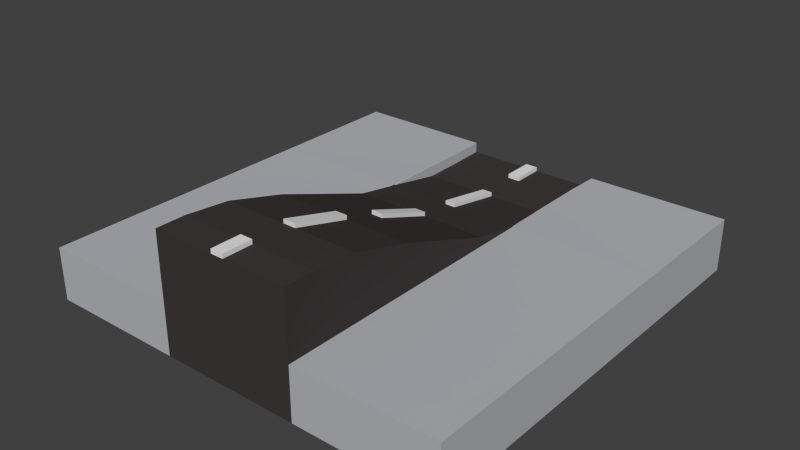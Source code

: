 # Source: Street_Elevated_Ramp.blend  (saved by Blender 2.76.0; exported with 4.5.12 LTS)
import bpy
from mathutils import Matrix  # noqa: F401  (used for matrix-valued properties, if any)

bpy.ops.wm.read_factory_settings(use_empty=True)
scene = bpy.context.scene
scene.name = 'Scene'

# ---- collections
col_collection_1 = bpy.data.collections.new('Collection 1'); scene.collection.children.link(col_collection_1)

# ---- materials (node trees are filled in below, after node groups)
mat_grey = bpy.data.materials.new('Grey')
mat_grey.alpha_threshold = 0.0
mat_grey.diffuse_color = (0.4654, 0.4756, 0.5071, 1.0)
mat_grey.roughness = 0.5
mat_black = bpy.data.materials.new('Black')
mat_black.alpha_threshold = 0.0
mat_black.diffuse_color = (0.05222, 0.04312, 0.04312, 1.0)
mat_black.roughness = 0.5
mat_white = bpy.data.materials.new('White')
mat_white.alpha_threshold = 0.0
mat_white.roughness = 0.5

# ---- material node trees

# ---- world
world_world = bpy.data.worlds.new('World'); scene.world = world_world
world_world.color = (0.05088, 0.05088, 0.05088)
world_world.use_sun_shadow = False
world_world.sun_shadow_jitter_overblur = 0.0
world_world.cycles.sampling_method = 'MANUAL'
world_world.cycles.sample_map_resolution = 256

# ---- meshes
me_cube_018 = bpy.data.meshes.new('Cube.018')
me_cube_018.from_pydata([(-0.3333, -1.0, 0.09862), (-0.3271, 0.6325, 0.1491), (-0.3333, 0.3571, 0.15), (-0.3333, 0.1429, 0.15), (-0.3333, -0.1429, 0.15), (-0.3333, -0.3571, 0.15), (-0.3333, -0.6429, 0.15), (-0.3333, -0.8571, 0.15), (-1.0, 0.3571, 0.15), (-1.0, 0.1429, 0.15), (-1.0, -0.1429, 0.15), (-1.0, -0.3571, 0.15), (-1.0, -0.6429, 0.15), (-1.0, -0.8571, 0.15), (-1.0, -1.0, 0.15), (-0.3333, -1.0, 0.15), (-0.3333, -1.0, 0.4599), (-0.0303, -1.0, 0.4599), (-0.3333, -0.8571, 0.4599), (-0.3332, -0.6431, 0.4392), (-0.332, -0.3593, 0.3634), (-0.3307, -0.1473, 0.2877), (-0.3288, 0.1353, 0.1874), (-0.3277, 0.36, 0.1484), (-0.327, 0.6324, 0.09778), (-0.0303, -0.8571, 0.4599), (-0.03022, -0.643, 0.4392), (-0.02922, -0.3589, 0.3635), (-0.02799, -0.1467, 0.2878), (-0.02626, 0.1362, 0.1875), (-0.02526, 0.3488, 0.1487), (-0.02471, 0.6336, 0.09802), (-0.0303, -1.0, 0.4799), (-0.0303, -0.8571, 0.4799), (-0.03023, -0.643, 0.4592), (-0.02925, -0.3589, 0.3835), (-0.02802, -0.1466, 0.3078), (-0.02628, 0.1362, 0.2076), (-0.02527, 0.3488, 0.1673), (-0.02471, 0.6336, 0.118), (-1.0, 1.001, -0.101), (-1.0, 1.001, 0.09894), (-1.0, -1.0, -0.1), (-1.0, -1.0, 0.1), (-0.3334, 1.001, 0.1), (-0.3282, 1.001, -0.1018), (-0.3333, -1.0, -0.1), (-0.03039, 1.001, 0.1002), (-0.03067, 1.001, -0.1016), (-0.0303, -1.0, 0.1), (-0.0303, -1.0, -0.1), (-1.0, -0.8571, 0.1), (-1.0, -0.6429, 0.1), (-1.0, -0.358, 0.09981), (-1.0, -0.1451, 0.09953), (-1.0, 0.1387, 0.09912), (-1.0, 0.3519, 0.09887), (-1.0, 0.637, 0.09874), (-1.0, 0.8516, 0.09882), (-1.0, 0.8519, -0.1011), (-1.0, 0.6373, -0.1012), (-1.0, 0.3521, -0.1011), (-1.0, 0.139, -0.1008), (-1.0, -0.1449, -0.1004), (-1.0, -0.3579, -0.1002), (-1.0, -0.6429, -0.1), (-1.0, -0.8571, -0.1), (-0.3274, 0.8473, 0.0998), (-0.3277, 0.8478, -0.102), (-0.3274, 0.633, -0.1021), (-0.3279, 0.3482, -0.1019), (-0.329, 0.1356, -0.1015), (-0.3307, -0.1472, -0.1009), (-0.3319, -0.3594, -0.1005), (-0.3331, -0.6432, -0.1001), (-0.3333, -0.8571, -0.1), (-0.03009, 0.8488, -0.1018), (-0.02498, 0.634, -0.1019), (-0.0255, 0.3492, -0.1017), (-0.02643, 0.1364, -0.1014), (-0.02801, -0.1467, -0.1008), (-0.02915, -0.3591, -0.1004), (-0.03017, -0.6431, -0.1), (-0.0303, -0.8571, -0.1), (-0.02978, 0.8484, 0.1), (-0.3274, 0.8474, 0.1493), (-1.0, 0.8516, 0.1502), (-1.0, 0.637, 0.1501), (-0.03039, 1.001, 0.1197), (-0.02978, 0.8484, 0.1195), (-0.3335, 1.001, 0.1495), (-1.0, 1.001, 0.1503), (0.3333, -1.0, 0.09862), (0.3271, 0.6325, 0.1491), (0.3333, 0.3571, 0.15), (0.3333, 0.1429, 0.15), (0.3333, -0.1429, 0.15), (0.3333, -0.3571, 0.15), (0.3333, -0.6429, 0.15), (0.3333, -0.8571, 0.15), (1.0, 0.3571, 0.15), (1.0, 0.1429, 0.15), (1.0, -0.1429, 0.15), (1.0, -0.3571, 0.15), (1.0, -0.6429, 0.15), (1.0, -0.8571, 0.15), (1.0, -1.0, 0.15), (0.3333, -1.0, 0.15), (0.3333, -1.0, 0.4599), (0.0303, -1.0, 0.4599), (0.3333, -0.8571, 0.4599), (0.3332, -0.6431, 0.4392), (0.332, -0.3593, 0.3634), (0.3307, -0.1473, 0.2877), (0.3288, 0.1353, 0.1874), (0.3277, 0.36, 0.1484), (0.327, 0.6324, 0.09778), (0.0303, -0.8571, 0.4599), (0.03022, -0.643, 0.4392), (0.02922, -0.3589, 0.3635), (0.02799, -0.1467, 0.2878), (0.02626, 0.1362, 0.1875), (0.02526, 0.3488, 0.1487), (0.02471, 0.6336, 0.09802), (0.0303, -1.0, 0.4799), (0.0303, -0.8571, 0.4799), (0.03023, -0.643, 0.4592), (0.02925, -0.3589, 0.3835), (0.02802, -0.1466, 0.3078), (0.02628, 0.1362, 0.2076), (0.02527, 0.3488, 0.1673), (0.02471, 0.6336, 0.118), (0.9999, 1.001, -0.101), (0.9999, 1.001, 0.09894), (1.0, -1.0, -0.1), (1.0, -1.0, 0.1), (0.3332, 1.001, 0.1), (0.3282, 1.001, -0.1018), (0.3333, -1.0, -0.1), (0.03039, 1.001, 0.1002), (0.03067, 1.001, -0.1016), (0.0303, -1.0, 0.1), (0.0303, -1.0, -0.1), (1.0, -0.8571, 0.1), (1.0, -0.6429, 0.1), (1.0, -0.358, 0.09981), (1.0, -0.1451, 0.09953), (0.9999, 0.1387, 0.09912), (0.9999, 0.3519, 0.09887), (0.9999, 0.637, 0.09874), (0.9999, 0.8516, 0.09882), (0.9999, 0.8519, -0.1011), (0.9999, 0.6373, -0.1012), (0.9999, 0.3521, -0.1011), (0.9999, 0.139, -0.1008), (1.0, -0.1449, -0.1004), (1.0, -0.3579, -0.1002), (1.0, -0.6429, -0.1), (1.0, -0.8571, -0.1), (0.3274, 0.8473, 0.0998), (0.3277, 0.8478, -0.102), (0.3274, 0.633, -0.1021), (0.3279, 0.3482, -0.1019), (0.329, 0.1356, -0.1015), (0.3307, -0.1472, -0.1009), (0.3319, -0.3594, -0.1005), (0.3331, -0.6432, -0.1001), (0.3333, -0.8571, -0.1), (0.03009, 0.8488, -0.1018), (0.02498, 0.634, -0.1019), (0.0255, 0.3492, -0.1017), (0.02643, 0.1364, -0.1014), (0.02801, -0.1467, -0.1008), (0.02915, -0.3591, -0.1004), (0.03017, -0.6431, -0.1), (0.0303, -0.8571, -0.1), (0.02978, 0.8484, 0.1), (0.3274, 0.8474, 0.1493), (0.9999, 0.8516, 0.1502), (0.9999, 0.637, 0.1501), (0.03039, 1.001, 0.1197), (0.02978, 0.8484, 0.1195), (0.3332, 1.001, 0.1495), (0.9999, 1.001, 0.1503)], [], [(13, 7, 6, 12), (57, 56, 8, 87), (56, 55, 9, 8), (52, 51, 13, 12), (49, 0, 46, 50), (55, 54, 10, 9), (1, 2, 23, 24), (51, 43, 14, 13), (1, 24, 67, 85), (9, 3, 2, 8), (14, 15, 7, 13), (10, 4, 3, 9), (11, 5, 4, 10), (12, 6, 5, 11), (109, 17, 49, 141), (118, 126, 34, 26), (16, 17, 25, 18), (17, 32, 33, 25), (121, 122, 30, 29), (18, 25, 26, 19), (19, 26, 27, 20), (20, 27, 28, 21), (21, 28, 29, 22), (22, 29, 30, 23), (23, 30, 31, 24), (33, 125, 117, 25), (34, 126, 127, 35), (36, 128, 129, 37), (26, 34, 35, 27), (30, 38, 39, 31), (38, 130, 131, 39), (28, 36, 37, 29), (181, 180, 88, 89), (43, 51, 66, 42), (41, 44, 45, 40), (44, 47, 48, 45), (109, 124, 32, 17), (123, 176, 84, 31), (40, 45, 68, 59), (45, 48, 76, 68), (28, 120, 128, 36), (86, 85, 90, 91), (50, 142, 141, 49), (67, 84, 47, 44), (68, 76, 77, 69), (69, 77, 78, 70), (70, 78, 79, 71), (71, 79, 80, 72), (72, 80, 81, 73), (73, 81, 82, 74), (74, 82, 83, 75), (75, 83, 50, 46), (59, 68, 69, 60), (60, 69, 70, 61), (61, 70, 71, 62), (62, 71, 72, 63), (63, 72, 73, 64), (64, 73, 74, 65), (65, 74, 75, 66), (66, 75, 46, 42), (44, 41, 91, 90), (51, 52, 65, 66), (52, 53, 64, 65), (53, 54, 63, 64), (54, 55, 62, 63), (55, 56, 61, 62), (56, 57, 60, 61), (57, 58, 59, 60), (58, 41, 40, 59), (87, 1, 85, 86), (41, 58, 86, 91), (58, 57, 87, 86), (90, 85, 67, 44), (47, 84, 89, 88), (24, 31, 84, 67), (8, 2, 1, 87), (0, 43, 42, 46), (54, 53, 11, 10), (43, 0, 15, 14), (53, 52, 12, 11), (175, 142, 50, 83), (174, 175, 83, 82), (39, 131, 123, 31), (171, 172, 80, 79), (170, 171, 79, 78), (77, 169, 170, 78), (140, 168, 76, 48), (139, 140, 48, 47), (172, 173, 81, 80), (35, 127, 119, 27), (37, 129, 121, 29), (122, 130, 38, 30), (117, 118, 26, 25), (32, 124, 125, 33), (3, 4, 21, 22), (4, 5, 20, 21), (5, 6, 19, 20), (6, 7, 18, 19), (7, 15, 16, 18), (2, 3, 22, 23), (49, 17, 16, 15, 0), (173, 174, 82, 81), (105, 104, 98, 99), (149, 179, 100, 148), (148, 100, 101, 147), (144, 104, 105, 143), (141, 142, 138, 92), (147, 101, 102, 146), (93, 116, 115, 94), (143, 105, 106, 135), (93, 177, 159, 116), (101, 100, 94, 95), (106, 105, 99, 107), (102, 101, 95, 96), (103, 102, 96, 97), (104, 103, 97, 98), (108, 110, 117, 109), (109, 117, 125, 124), (110, 111, 118, 117), (111, 112, 119, 118), (112, 113, 120, 119), (113, 114, 121, 120), (114, 115, 122, 121), (115, 116, 123, 122), (27, 119, 120, 28), (118, 119, 127, 126), (122, 123, 131, 130), (120, 121, 129, 128), (135, 134, 158, 143), (133, 132, 137, 136), (136, 137, 140, 139), (132, 151, 160, 137), (137, 160, 168, 140), (178, 183, 182, 177), (159, 136, 139, 176), (160, 161, 169, 168), (161, 162, 170, 169), (162, 163, 171, 170), (163, 164, 172, 171), (164, 165, 173, 172), (165, 166, 174, 173), (166, 167, 175, 174), (167, 138, 142, 175), (151, 152, 161, 160), (152, 153, 162, 161), (153, 154, 163, 162), (154, 155, 164, 163), (155, 156, 165, 164), (156, 157, 166, 165), (157, 158, 167, 166), (158, 134, 138, 167), (136, 182, 183, 133), (143, 158, 157, 144), (144, 157, 156, 145), (145, 156, 155, 146), (146, 155, 154, 147), (147, 154, 153, 148), (148, 153, 152, 149), (149, 152, 151, 150), (150, 151, 132, 133), (179, 178, 177, 93), (133, 183, 178, 150), (150, 178, 179, 149), (182, 136, 159, 177), (139, 180, 181, 176), (116, 159, 176, 123), (100, 179, 93, 94), (92, 138, 134, 135), (146, 102, 103, 145), (135, 106, 107, 92), (145, 103, 104, 144), (168, 169, 77, 76), (95, 114, 113, 96), (96, 113, 112, 97), (97, 112, 111, 98), (98, 111, 110, 99), (99, 110, 108, 107), (94, 115, 114, 95), (141, 92, 107, 108, 109), (88, 180, 139, 47), (176, 181, 89, 84)])
me_cube_018.polygons.foreach_set('material_index', [0, 0, 0, 0, 1, 0, 0, 0, 0, 0, 0, 0, 0, 0, 1, 2, 1, 2, 1, 1, 1, 1, 1, 1, 1, 2, 2, 2, 2, 2, 2, 2, 2, 0, 0, 1, 2, 1, 0, 0, 2, 0, 1, 1, 0, 0, 0, 0, 0, 0, 0, 0, 0, 0, 0, 0, 0, 0, 0, 0, 0, 0, 0, 0, 0, 0, 0, 0, 0, 0, 0, 0, 0, 2, 1, 0, 0, 0, 0, 0, 0, 0, 2, 0, 0, 0, 0, 1, 0, 2, 2, 2, 1, 2, 1, 1, 1, 1, 1, 1, 1, 0, 0, 0, 0, 0, 1, 0, 0, 0, 0, 0, 0, 0, 0, 0, 1, 2, 1, 1, 1, 1, 1, 1, 1, 2, 2, 2, 0, 0, 1, 0, 0, 0, 1, 0, 0, 0, 0, 0, 0, 0, 0, 0, 0, 0, 0, 0, 0, 0, 0, 0, 0, 0, 0, 0, 0, 0, 0, 0, 0, 0, 0, 0, 2, 1, 0, 0, 0, 0, 0, 0, 1, 1, 1, 1, 1, 1, 1, 2, 2])
me_cube_018.materials.append(mat_grey)
me_cube_018.materials.append(mat_black)
me_cube_018.materials.append(mat_white)
me_cube_018.use_remesh_preserve_volume = False
me_cube_018.use_remesh_preserve_attributes = False
me_cube_018.use_mirror_vertex_groups = False
me_cube_018.update()

# ---- objects
ob_street_elevated_ramp = bpy.data.objects.new('Street_Elevated_Ramp', me_cube_018)

# ---- transforms, parenting, visibility, modifiers, constraints
ob_street_elevated_ramp.location = (0.0, 0.0, 0.0)
ob_street_elevated_ramp.lineart.crease_threshold = 0.0

# ---- collection membership
col_collection_1.objects.link(ob_street_elevated_ramp)

# ---- scene / render settings (as saved in the file)
scene.frame_start = 1; scene.frame_end = 250; scene.frame_set(1)
scene.render.engine = 'CYCLES'
scene.render.resolution_percentage = 50
scene.render.dither_intensity = 0.0
scene.cycles.use_denoising = False
scene.cycles.samples = 10
scene.cycles.sampling_pattern = 'TABULATED_SOBOL'
scene.cycles.light_sampling_threshold = 0.0
scene.cycles.use_adaptive_sampling = False
scene.cycles.use_light_tree = False
scene.cycles.blur_glossy = 0.0
scene.cycles.pixel_filter_type = 'GAUSSIAN'
scene.cycles.sample_clamp_indirect = 0.0
scene.view_settings.view_transform = 'Standard'
bpy.context.view_layer.update()

# ---- added for rendering (the .blend has no active camera and no usable light): camera, sun
cam_auto = bpy.data.cameras.new('AutoCamera')
cam_auto.lens = 50.0
cam_auto.sensor_width = 36.0
cam_auto.clip_end = 1000.0
ob_auto_camera = bpy.data.objects.new('AutoCamera', cam_auto)
scene.collection.objects.link(ob_auto_camera)
ob_auto_camera.location = (2.67251, -3.20645, 2.32692)
ob_auto_camera.rotation_euler = (1.09748, -7.21219e-08, 0.694738)
scene.camera = ob_auto_camera
light_auto_sun = bpy.data.lights.new('AutoSun', 'SUN')
light_auto_sun.energy = 3.0
light_auto_sun.angle = 0.0523599
ob_auto_sun = bpy.data.objects.new('AutoSun', light_auto_sun)
scene.collection.objects.link(ob_auto_sun)
ob_auto_sun.rotation_euler = (0.872665, 0.174533, 0.523599)
bpy.context.view_layer.update()
